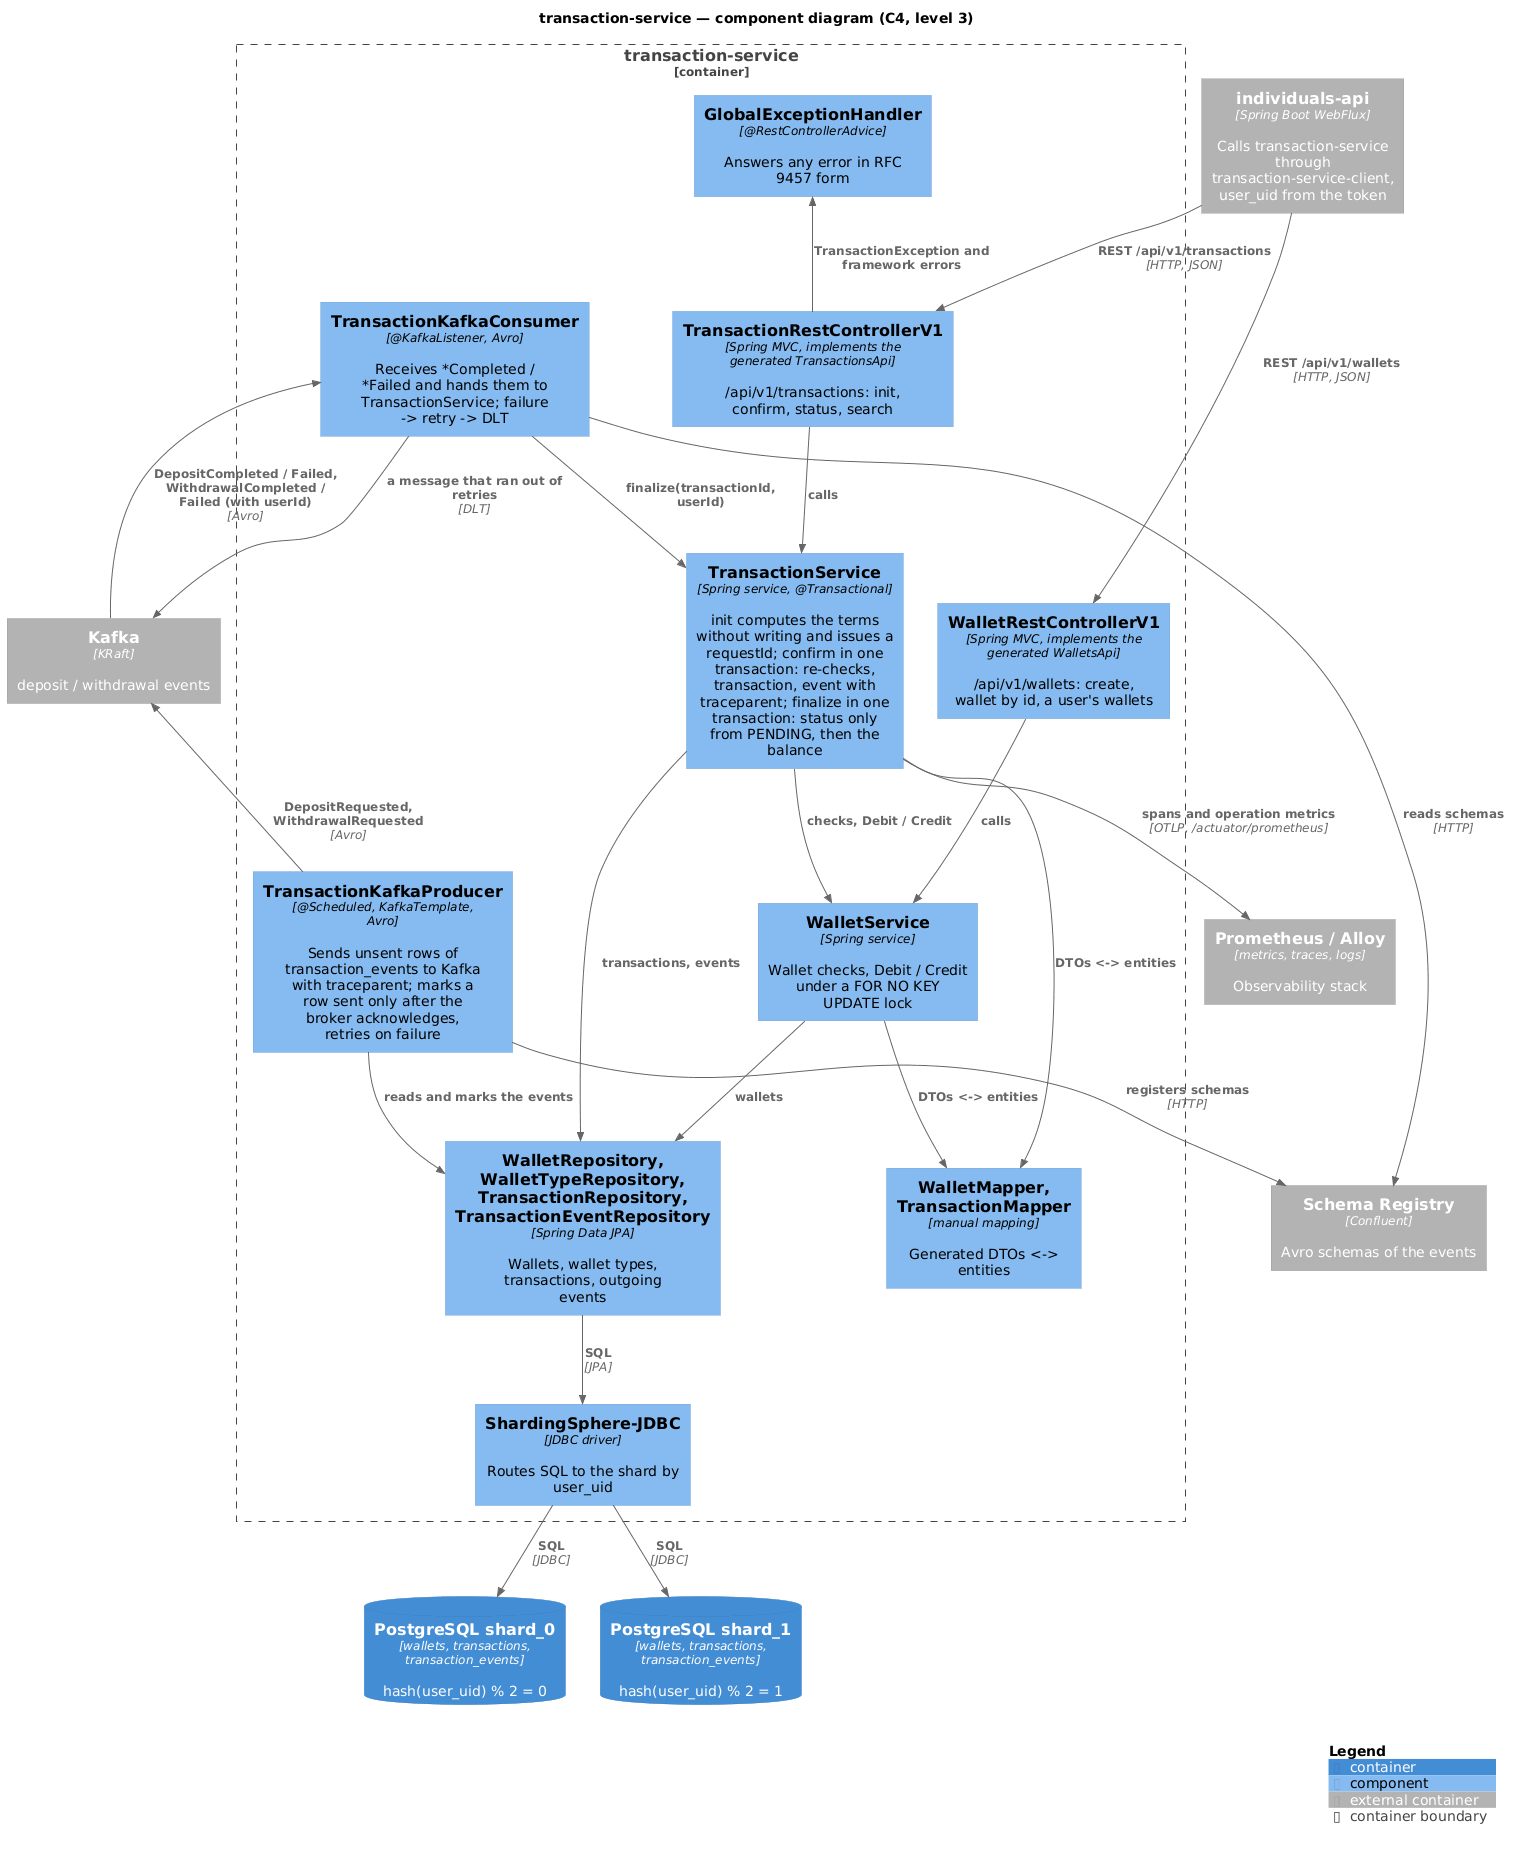

The diagram above was rendered by PlantUML. Its source (embedded in the PNG):
@startuml component
!include <C4/C4_Component>

title transaction-service — component diagram (C4, level 3)

Container_Ext(individualsApi, "individuals-api", "Spring Boot WebFlux", "Calls transaction-service through transaction-service-client, user_uid from the token")
ContainerDb(shard0, "PostgreSQL shard_0", "wallets, transactions, transaction_events", "hash(user_uid) % 2 = 0")
ContainerDb(shard1, "PostgreSQL shard_1", "wallets, transactions, transaction_events", "hash(user_uid) % 2 = 1")
Container_Ext(kafka, "Kafka", "KRaft", "deposit / withdrawal events")
Container_Ext(schemaRegistry, "Schema Registry", "Confluent", "Avro schemas of the events")
Container_Ext(observability, "Prometheus / Alloy", "metrics, traces, logs", "Observability stack")

Container_Boundary(app, "transaction-service") {
    Component(walletController, "WalletRestControllerV1", "Spring MVC, implements the generated WalletsApi", "/api/v1/wallets: create, wallet by id, a user's wallets")
    Component(transactionController, "TransactionRestControllerV1", "Spring MVC, implements the generated TransactionsApi", "/api/v1/transactions: init, confirm, status, search")
    Component(handler, "GlobalExceptionHandler", "@RestControllerAdvice", "Answers any error in RFC 9457 form")
    Component(transactionService, "TransactionService", "Spring service, @Transactional", "init computes the terms without writing and issues a requestId; confirm in one transaction: re-checks, transaction, event with traceparent; finalize in one transaction: status only from PENDING, then the balance")
    Component(walletService, "WalletService", "Spring service", "Wallet checks, Debit / Credit under a FOR NO KEY UPDATE lock")
    Component(mappers, "WalletMapper, TransactionMapper", "manual mapping", "Generated DTOs <-> entities")
    Component(repositories, "WalletRepository, WalletTypeRepository, TransactionRepository, TransactionEventRepository", "Spring Data JPA", "Wallets, wallet types, transactions, outgoing events")
    Component(sharding, "ShardingSphere-JDBC", "JDBC driver", "Routes SQL to the shard by user_uid")
    Component(publisher, "TransactionKafkaProducer", "@Scheduled, KafkaTemplate, Avro", "Sends unsent rows of transaction_events to Kafka with traceparent; marks a row sent only after the broker acknowledges, retries on failure")
    Component(consumer, "TransactionKafkaConsumer", "@KafkaListener, Avro", "Receives *Completed / *Failed and hands them to TransactionService; failure -> retry -> DLT")
}

Rel(individualsApi, walletController, "REST /api/v1/wallets", "HTTP, JSON")
Rel(individualsApi, transactionController, "REST /api/v1/transactions", "HTTP, JSON")
Rel(walletController, walletService, "calls")
Rel(transactionController, transactionService, "calls")
Rel_Back(handler, transactionController, "TransactionException and framework errors")
Rel(transactionService, walletService, "checks, Debit / Credit")
Rel(transactionService, mappers, "DTOs <-> entities")
Rel(walletService, mappers, "DTOs <-> entities")
Rel(transactionService, repositories, "transactions, events")
Rel(walletService, repositories, "wallets")
Rel(publisher, repositories, "reads and marks the events")
Rel(consumer, transactionService, "finalize(transactionId, userId)")
Rel(repositories, sharding, "SQL", "JPA")
Rel(sharding, shard0, "SQL", "JDBC")
Rel(sharding, shard1, "SQL", "JDBC")
Rel(publisher, kafka, "DepositRequested, WithdrawalRequested", "Avro")
Rel(kafka, consumer, "DepositCompleted / Failed, WithdrawalCompleted / Failed (with userId)", "Avro")
Rel(publisher, schemaRegistry, "registers schemas", "HTTP")
Rel(consumer, schemaRegistry, "reads schemas", "HTTP")
Rel(consumer, kafka, "a message that ran out of retries", "DLT")
Rel(transactionService, observability, "spans and operation metrics", "OTLP, /actuator/prometheus")

SHOW_LEGEND()
@enduml